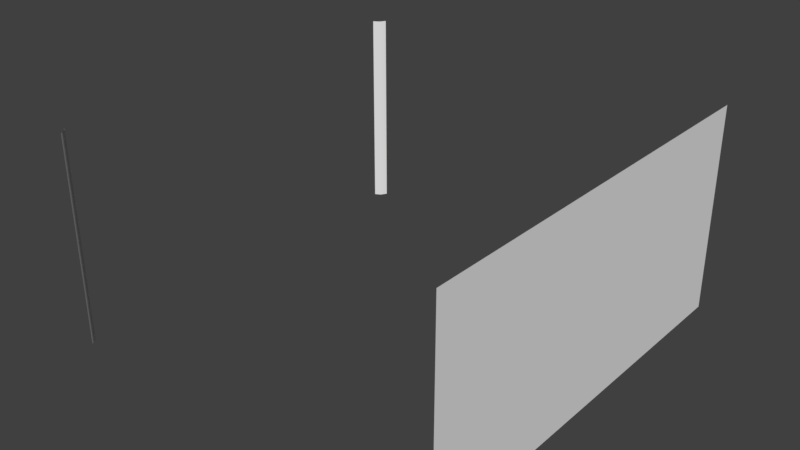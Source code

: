 # Source: WP_Base6.blend  (saved by Blender 2.79.0; exported with 4.5.12 LTS)
import bpy
from mathutils import Matrix  # noqa: F401  (used for matrix-valued properties, if any)

bpy.ops.wm.read_factory_settings(use_empty=True)
scene = bpy.context.scene
scene.name = 'Scene'

# ---- collections
col_collection_1 = bpy.data.collections.new('Collection 1'); scene.collection.children.link(col_collection_1)

# ---- materials (node trees are filled in below, after node groups)
mat_wp_base6m = bpy.data.materials.new('WP_Base6M')
mat_wp_base6m.alpha_threshold = 0.0
mat_wp_base6m.use_transparent_shadow = False
mat_wp_base6m.roughness = 0.5
mat_wp_base6m.line_color = (0.0, 0.0, 0.0, 1.0)

# ---- material node trees

# ---- world
world_world = bpy.data.worlds.new('World'); scene.world = world_world
world_world.color = (0.05088, 0.05088, 0.05088)
world_world.use_sun_shadow = False
world_world.sun_shadow_jitter_overblur = 0.0
world_world.cycles.sampling_method = 'MANUAL'

# ---- meshes
me_wp_base6 = bpy.data.meshes.new('WP_Base6')
me_wp_base6.from_pydata([(0.9535, 1.0, 3.553e-15), (0.9535, -1.0, 0.0), (0.9535, 1.0, 1.0), (0.9535, -1.0, 1.0), (-0.9535, 1.0, 1.0), (-1.0, 0.9535, 1.0), (-0.9707, 0.9707, 1.0), (-0.9535, 1.0, 0.0), (-1.0, 0.9535, 0.0), (-0.9707, 0.9707, 5.96e-08), (-1.0, -0.9535, 1.0), (-0.9535, -1.0, 1.0), (-0.9707, -0.9707, 1.0), (-1.0, -0.9535, 0.0), (-0.9535, -1.0, 0.0), (-0.9707, -0.9707, 5.96e-08)], [], [(2, 3, 1, 0), (6, 4, 7, 9), (5, 6, 9, 8), (12, 10, 13, 15), (11, 12, 15, 14)])
me_wp_base6.polygons.foreach_set('use_smooth', [True] * 5)
me_wp_base6.polygons.foreach_set('material_index', [0, 1, 1, 1, 1])
_uv = me_wp_base6.uv_layers.new(name='UVMap')
_uv.uv.foreach_set('vector', [0.9997, 0.4999, 9.674e-05, 0.4999, 9.704e-05, 9.674e-05, 0.9997, 9.686e-05, 0.01708, 0.9999, 9.674e-05, 0.9999, 9.733e-05, 0.5001, 0.01708, 0.5001, 0.03405, 0.9999, 0.01708, 0.9999, 0.01708, 0.5001, 0.03405, 0.5001, 0.05123, 0.9999, 0.03425, 0.9999, 0.03425, 0.5001, 0.05123, 0.5001, 0.06821, 0.9999, 0.05123, 0.9999, 0.05123, 0.5001, 0.06821, 0.5001])
me_wp_base6.materials.append(mat_wp_base6m)
me_wp_base6.materials.append(None)
me_wp_base6.use_remesh_preserve_volume = False
me_wp_base6.use_remesh_preserve_attributes = False
me_wp_base6.use_mirror_vertex_groups = False
me_wp_base6.update()

# ---- objects
ob_wp_base6 = bpy.data.objects.new('WP_Base6', me_wp_base6)

# ---- transforms, parenting, visibility, modifiers, constraints
ob_wp_base6.location = (0.0, 0.0, 0.0)
ob_wp_base6.lock_rotations_4d = False
ob_wp_base6.empty_display_type = 'ARROWS'
ob_wp_base6.lineart.crease_threshold = 0.0

# ---- collection membership
col_collection_1.objects.link(ob_wp_base6)

# ---- scene / render settings (as saved in the file)
scene.frame_start = 1; scene.frame_end = 250; scene.frame_set(3)
scene.render.engine = 'BLENDER_EEVEE_NEXT'
scene.render.resolution_percentage = 50
scene.render.dither_intensity = 0.0
scene.cycles.use_denoising = False
scene.cycles.samples = 128
scene.cycles.sampling_pattern = 'TABULATED_SOBOL'
scene.cycles.use_adaptive_sampling = False
scene.cycles.use_light_tree = False
scene.cycles.blur_glossy = 0.0
scene.cycles.sample_clamp_indirect = 0.0
scene.view_settings.view_transform = 'Standard'
bpy.context.view_layer.update()

# ---- added for rendering (the .blend has no active camera and no usable light): camera, sun
cam_auto = bpy.data.cameras.new('AutoCamera')
cam_auto.lens = 50.0
cam_auto.sensor_width = 36.0
cam_auto.clip_end = 1000.0
ob_auto_camera = bpy.data.objects.new('AutoCamera', cam_auto)
scene.collection.objects.link(ob_auto_camera)
ob_auto_camera.location = (2.72398, -3.29665, 2.69776)
ob_auto_camera.rotation_euler = (1.09748, -7.21219e-08, 0.694738)
scene.camera = ob_auto_camera
light_auto_sun = bpy.data.lights.new('AutoSun', 'SUN')
light_auto_sun.energy = 3.0
light_auto_sun.angle = 0.0523599
ob_auto_sun = bpy.data.objects.new('AutoSun', light_auto_sun)
scene.collection.objects.link(ob_auto_sun)
ob_auto_sun.rotation_euler = (0.872665, 0.174533, 0.523599)
bpy.context.view_layer.update()
